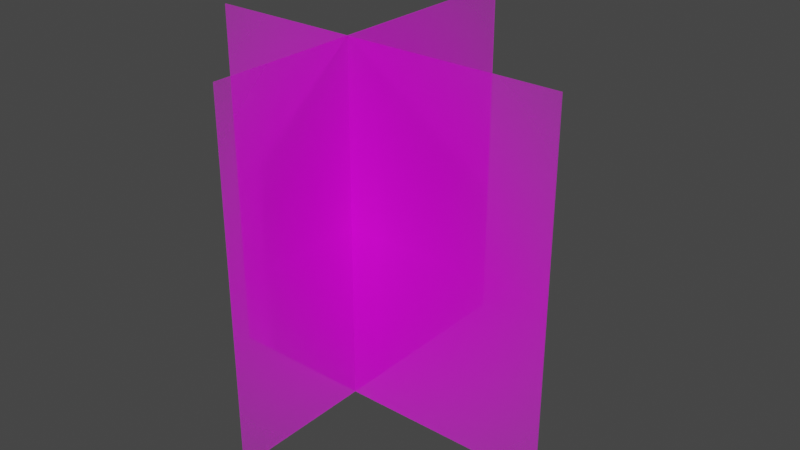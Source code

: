 # Source: NEW_trash2_model.blend  (saved by Blender 3.6.13; exported with 4.5.12 LTS)
import bpy
from mathutils import Matrix  # noqa: F401  (used for matrix-valued properties, if any)

bpy.ops.wm.read_factory_settings(use_empty=True)
scene = bpy.context.scene
scene.name = 'Scene'

# ---- images (referenced by path relative to the original .blend; pixels are not part of the script)
import os
ASSET_DIR = os.environ.get("B2B_ASSET_DIR", "")  # directory of the original .blend (textures are referenced by path, not embedded)
HERE = os.path.dirname(os.path.abspath(__file__))  # packed textures are extracted next to this script under _unpacked/

def load_image(name, relpath, width, height, colorspace="sRGB"):
    """Load a texture the original file referenced (path relative to the .blend, or extracted next to this script)."""
    p = next((c for c in (os.path.join(HERE, relpath), os.path.join(ASSET_DIR, relpath)) if relpath and os.path.exists(c)), "")
    if p:
        img = bpy.data.images.load(p, check_existing=True)
        img.name = name
    else:  # same state as the original file: an image datablock whose file is absent (Cycles renders it pink)
        img = bpy.data.images.new(name, width, height)
        img.source = "FILE"
        img.filepath = "//" + (relpath or name)
    img.colorspace_settings.name = colorspace
    return img
img_2_png = load_image('쓰레기2.png', '쓰레기2.png', 1024, 1024, 'sRGB')
img_2_png_001 = load_image('쓰레기2.png.001', '쓰레기2.png', 1024, 1024, 'sRGB')

# ---- materials (node trees are filled in below, after node groups)
mat_2 = bpy.data.materials.new('쓰레기2')
mat_2.surface_render_method = 'BLENDED'
mat_2.blend_method = 'BLEND'
mat_2_001 = bpy.data.materials.new('쓰레기2.001')
mat_2_001.surface_render_method = 'BLENDED'
mat_2_001.blend_method = 'BLEND'

# ---- material node trees
mat_2.use_nodes = True; mat_2.node_tree.nodes.clear()
_N = mat_2.node_tree.nodes; _L = mat_2.node_tree.links
n0 = _N.new('ShaderNodeOutputMaterial'); n0.name = 'Material Output'; n0.location = (300, 300)
n1 = _N.new('ShaderNodeTexImage'); n1.name = 'Image Texture'; n1.location = (-200, 300)
n1.image = img_2_png
n1.extension = 'CLIP'
n2 = _N.new('ShaderNodeBsdfPrincipled'); n2.name = 'Principled BSDF'; n2.location = (0, 300)
n2.distribution = 'GGX'
n2.subsurface_method = 'RANDOM_WALK_SKIN'
n2.inputs[3].default_value = 1.45
n2.inputs[27].default_value = (0.0, 0.0, 0.0, 1.0)
n2.inputs[28].default_value = 1.0
_L.new(n1.outputs[0], n2.inputs[0])
_L.new(n1.outputs[1], n2.inputs[4])
_L.new(n2.outputs[0], n0.inputs[0])
n0.is_active_output = True
mat_2_001.use_nodes = True; mat_2_001.node_tree.nodes.clear()
_N = mat_2_001.node_tree.nodes; _L = mat_2_001.node_tree.links
n0 = _N.new('ShaderNodeOutputMaterial'); n0.name = 'Material Output'; n0.location = (300, 300)
n1 = _N.new('ShaderNodeTexImage'); n1.name = 'Image Texture'; n1.location = (-200, 300)
n1.image = img_2_png_001
n1.extension = 'CLIP'
n2 = _N.new('ShaderNodeBsdfPrincipled'); n2.name = 'Principled BSDF'; n2.location = (0, 300)
n2.distribution = 'GGX'
n2.subsurface_method = 'RANDOM_WALK_SKIN'
n2.inputs[3].default_value = 1.45
n2.inputs[27].default_value = (0.0, 0.0, 0.0, 1.0)
n2.inputs[28].default_value = 1.0
_L.new(n1.outputs[0], n2.inputs[0])
_L.new(n1.outputs[1], n2.inputs[4])
_L.new(n2.outputs[0], n0.inputs[0])
n0.is_active_output = True

# ---- world
world_world = bpy.data.worlds.new('World'); scene.world = world_world
world_world.use_nodes = True; world_world.node_tree.nodes.clear()
_N = world_world.node_tree.nodes; _L = world_world.node_tree.links
n0 = _N.new('ShaderNodeOutputWorld'); n0.name = 'World Output'; n0.location = (300, 300)
n1 = _N.new('ShaderNodeBackground'); n1.name = 'Background'; n1.location = (10, 300)
n1.inputs[0].default_value = (0.05088, 0.05088, 0.05088, 1.0)
_L.new(n1.outputs[0], n0.inputs[0])
n0.is_active_output = True
world_world.color = (0.05088, 0.05088, 0.05088)
world_world.use_sun_shadow = False
world_world.sun_shadow_jitter_overblur = 0.0

# ---- meshes
me_2 = bpy.data.meshes.new('쓰레기2')
me_2.from_pydata([(-0.5, -0.5, -0.001572), (0.5, -0.5, -0.001572), (-0.5, 0.5, -0.001572), (0.5, 0.5, -0.001572), (-0.5, -0.5, 0.001572), (0.5, -0.5, 0.001572), (-0.5, 0.5, 0.001572), (0.5, 0.5, 0.001572)], [], [(0, 2, 3, 1), (4, 5, 7, 6), (1, 3, 7, 5), (2, 0, 4, 6), (3, 2, 6, 7), (0, 1, 5, 4)])
_uv = me_2.uv_layers.new(name='UVMap')
_uv.uv.foreach_set('vector', [0.0, 0.0, 0.0, 1.0, 1.0, 1.0, 1.0, 0.0, 0.0, 0.0, 1.0, 0.0, 1.0, 1.0, 0.0, 1.0, 1.0, 0.0, 1.0, 1.0, 1.0, 1.0, 1.0, 0.0, 0.0, 1.0, 0.0, 0.0, 0.0, 0.0, 0.0, 1.0, 1.0, 1.0, 0.0, 1.0, 0.0, 1.0, 1.0, 1.0, 0.0, 0.0, 1.0, 0.0, 1.0, 0.0, 0.0, 0.0])
me_2.materials.append(mat_2)
me_2.update()
me_2_001 = bpy.data.meshes.new('쓰레기2.001')
me_2_001.from_pydata([(-0.5, -0.5, -0.001572), (0.5, -0.5, -0.001572), (-0.5, 0.5, -0.001572), (0.5, 0.5, -0.001572), (-0.5, -0.5, 0.001572), (0.5, -0.5, 0.001572), (-0.5, 0.5, 0.001572), (0.5, 0.5, 0.001572)], [], [(0, 2, 3, 1), (4, 5, 7, 6), (1, 3, 7, 5), (2, 0, 4, 6), (3, 2, 6, 7), (0, 1, 5, 4)])
_uv = me_2_001.uv_layers.new(name='UVMap')
_uv.uv.foreach_set('vector', [0.0, 0.0, 0.0, 1.0, 1.0, 1.0, 1.0, 0.0, 0.0, 0.0, 1.0, 0.0, 1.0, 1.0, 0.0, 1.0, 1.0, 0.0, 1.0, 1.0, 1.0, 1.0, 1.0, 0.0, 0.0, 1.0, 0.0, 0.0, 0.0, 0.0, 0.0, 1.0, 1.0, 1.0, 0.0, 1.0, 0.0, 1.0, 1.0, 1.0, 0.0, 0.0, 1.0, 0.0, 1.0, 0.0, 0.0, 0.0])
me_2_001.materials.append(mat_2_001)
me_2_001.update()

# ---- objects
ob_2 = bpy.data.objects.new('쓰레기2', me_2)
ob_2_001 = bpy.data.objects.new('쓰레기2.001', me_2_001)

# ---- transforms, parenting, visibility, modifiers, constraints
ob_2.location = (0.08418, 0.0, 0.0)
ob_2.rotation_euler = (1.571, 2.22e-16, 2.22e-16)
ob_2_001.location = (0.0, 0.08898, 0.0)
ob_2_001.rotation_euler = (1.571, 2.22e-16, 1.571)

# ---- collection membership
scene.collection.objects.link(ob_2)
scene.collection.objects.link(ob_2_001)

# ---- scene / render settings (as saved in the file)
scene.frame_start = 1; scene.frame_end = 250; scene.frame_set(0)
scene.render.engine = 'BLENDER_EEVEE_NEXT'
scene.cycles.sampling_pattern = 'TABULATED_SOBOL'
scene.view_settings.view_transform = 'Filmic'
bpy.context.view_layer.update()

# ---- added for rendering (the .blend has no active camera and no usable light): camera, sun
cam_auto = bpy.data.cameras.new('AutoCamera')
cam_auto.lens = 50.0
cam_auto.sensor_width = 36.0
cam_auto.clip_end = 1000.0
ob_auto_camera = bpy.data.objects.new('AutoCamera', cam_auto)
scene.collection.objects.link(ob_auto_camera)
ob_auto_camera.location = (1.68671, -1.83407, 1.28203)
ob_auto_camera.rotation_euler = (1.09748, -7.21219e-08, 0.694738)
scene.camera = ob_auto_camera
light_auto_sun = bpy.data.lights.new('AutoSun', 'SUN')
light_auto_sun.energy = 3.0
light_auto_sun.angle = 0.0523599
ob_auto_sun = bpy.data.objects.new('AutoSun', light_auto_sun)
scene.collection.objects.link(ob_auto_sun)
ob_auto_sun.rotation_euler = (0.872665, 0.174533, 0.523599)
bpy.context.view_layer.update()
